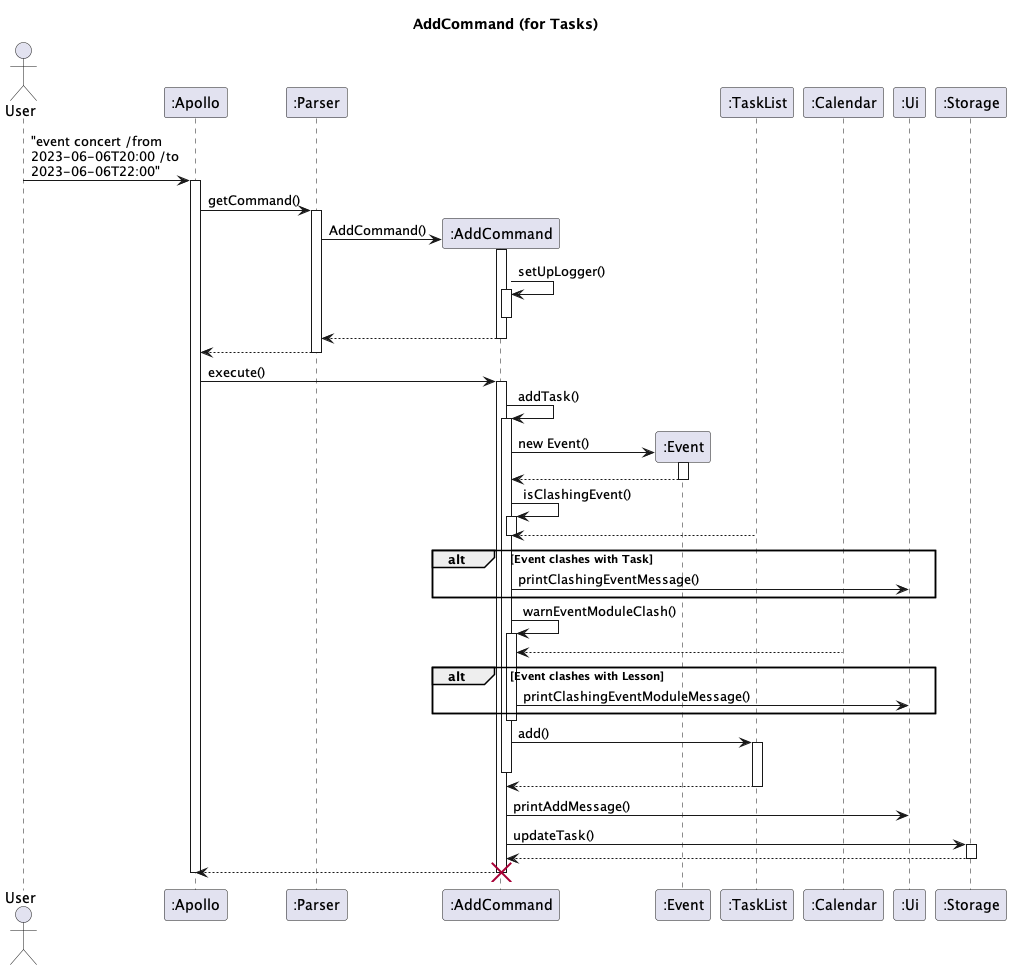

The diagram above was rendered by PlantUML. Its source (embedded in the PNG):
@startuml
'https://plantuml.com/sequence-diagram

skinparam maxMessageSize 150

title AddCommand (for Tasks)

actor User
participant ":Apollo" as Apollo
participant ":Parser" as Parser
participant ":AddCommand" as add
participant ":Event" as Event
participant ":TaskList" as TaskList
participant ":Calendar" as Calendar
participant ":Ui" as Ui
participant ":Storage" as Storage

User -> Apollo : "event concert /from 2023-06-06T20:00 /to 2023-06-06T22:00"
activate Apollo
Apollo -> Parser : getCommand()
activate Parser
Parser -> add** : AddCommand()
add++
add -> add ++ : setUpLogger()
add--
return
return

Apollo -> add : execute()
activate add
add -> add++ : addTask()
add -> Event** : new Event()
Event++
return
add -> add++ : isClashingEvent()
TaskList --> add
add--
alt Event clashes with Task
add -> Ui : printClashingEventMessage()
end
add -> add++ : warnEventModuleClash()
Calendar --> add
alt Event clashes with Lesson
add -> Ui : printClashingEventModuleMessage()
end
add--
add -> TaskList++ : add()
add--
add <-- TaskList--

add -> Ui : printAddMessage()
add -> Storage ++ : updateTask()
return
return
destroy add
Apollo--
@enduml